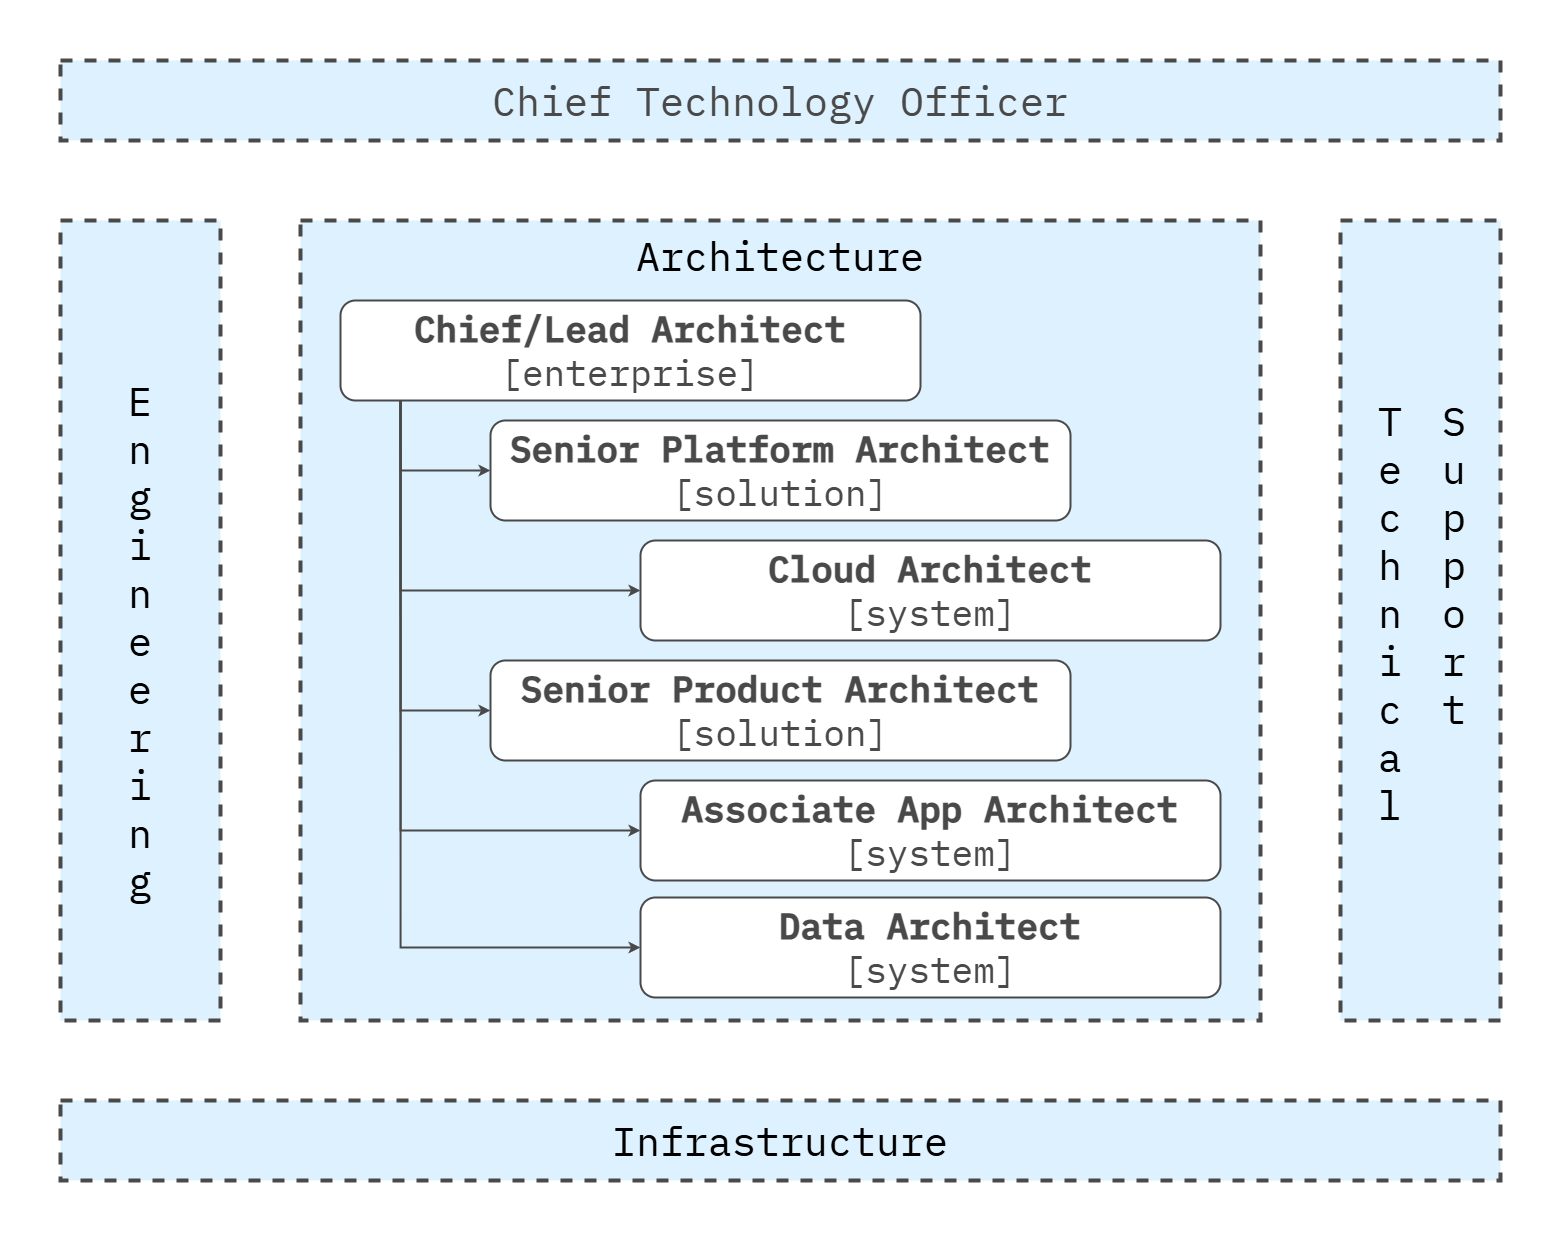

The diagram above was exported from draw.io. Its source (the exported page's mxGraphModel, read from the mxfile embedded in the PNG):
<mxGraphModel dx="2607" dy="1342" grid="1" gridSize="20" guides="1" tooltips="1" connect="1" arrows="1" fold="1" page="1" pageScale="1" pageWidth="1600" pageHeight="840" math="0" shadow="0">
  <root>
    <mxCell id="0" />
    <mxCell id="1" parent="0" />
    <mxCell id="Az0bFYg64EQcbs3Bumrs-12" value="" style="rounded=0;whiteSpace=wrap;html=1;strokeColor=none;strokeWidth=4;align=center;verticalAlign=middle;fontFamily=IBM Plex Mono;fontSource=https%3A%2F%2Ffonts.googleapis.com%2Fcss%3Ffamily%3DIBM%2BPlex%2BMono;fontSize=64;fontColor=#494949;fillColor=none;movable=1;resizable=1;rotatable=1;deletable=1;editable=1;locked=0;connectable=1;" parent="1" vertex="1">
      <mxGeometry x="20" y="20" width="1560" height="1240" as="geometry" />
    </mxCell>
    <mxCell id="L3TbLjJM5cl4JLg-beqe-2" value="" style="rounded=0;whiteSpace=wrap;html=1;fillColor=#DDF1FE;strokeColor=#494949;strokeWidth=4;perimeterSpacing=1;dashed=1;movable=1;resizable=1;rotatable=1;deletable=1;editable=1;locked=0;connectable=1;fontColor=#494949;" parent="1" vertex="1">
      <mxGeometry x="320" y="240" width="960" height="800" as="geometry" />
    </mxCell>
    <mxCell id="RAsdzVup5gO60CdIZY2x-1" value="Chief Technology Officer" style="rounded=0;whiteSpace=wrap;html=1;strokeColor=#494949;fontColor=#494949;fontSize=40;fontFamily=IBM Plex Mono;fontSource=https%3A%2F%2Ffonts.googleapis.com%2Fcss%3Ffamily%3DIBM%2BPlex%2BMono;strokeWidth=4;fillColor=#DDF1FE;dashed=1;" parent="1" vertex="1">
      <mxGeometry x="80" y="80" width="1440" height="80" as="geometry" />
    </mxCell>
    <mxCell id="L1M8EKVZsoJTLxB0q1ws-22" value="" style="rounded=0;whiteSpace=wrap;html=1;fillColor=#DDF1FE;strokeColor=#494949;strokeWidth=4;perimeterSpacing=1;dashed=1;movable=1;resizable=1;rotatable=1;deletable=1;editable=1;locked=0;connectable=1;fontColor=#494949;" vertex="1" parent="1">
      <mxGeometry x="80" y="240" width="160" height="800" as="geometry" />
    </mxCell>
    <mxCell id="L1M8EKVZsoJTLxB0q1ws-23" value="" style="rounded=0;whiteSpace=wrap;html=1;fillColor=#DDF1FE;strokeColor=#494949;strokeWidth=4;perimeterSpacing=1;dashed=1;movable=1;resizable=1;rotatable=1;deletable=1;editable=1;locked=0;connectable=1;fontColor=#494949;" vertex="1" parent="1">
      <mxGeometry x="1360" y="240" width="160" height="800" as="geometry" />
    </mxCell>
    <mxCell id="L1M8EKVZsoJTLxB0q1ws-24" value="E&#10;n&#10;g&#10;i&#10;n&#10;e&#10;e&#10;r&#10;i&#10;n&#10;g" style="text;html=1;align=center;verticalAlign=middle;whiteSpace=wrap;rounded=0;rotation=0;spacing=0;fontSize=40;fontFamily=IBM Plex Mono;fontSource=https%3A%2F%2Ffonts.googleapis.com%2Fcss%3Ffamily%3DIBM%2BPlex%2BMono;" vertex="1" parent="1">
      <mxGeometry x="120" y="320" width="80" height="680" as="geometry" />
    </mxCell>
    <mxCell id="L1M8EKVZsoJTLxB0q1ws-25" value="Architecture" style="text;html=1;align=center;verticalAlign=middle;whiteSpace=wrap;rounded=0;fontSize=40;fontFamily=IBM Plex Mono;fontSource=https%3A%2F%2Ffonts.googleapis.com%2Fcss%3Ffamily%3DIBM%2BPlex%2BMono;rotation=0;" vertex="1" parent="1">
      <mxGeometry x="570" y="260" width="460" height="30" as="geometry" />
    </mxCell>
    <mxCell id="L1M8EKVZsoJTLxB0q1ws-26" value="T&lt;br&gt;e&lt;br&gt;c&lt;br&gt;h&lt;br&gt;n&lt;br&gt;i&lt;br&gt;c&lt;br&gt;a&lt;div&gt;l&lt;br&gt;&amp;nbsp;&lt;br&gt;&lt;br&gt;&lt;/div&gt;" style="text;html=1;align=center;verticalAlign=middle;whiteSpace=wrap;rounded=0;fontSize=40;fontFamily=IBM Plex Mono;fontSource=https%3A%2F%2Ffonts.googleapis.com%2Fcss%3Ffamily%3DIBM%2BPlex%2BMono;rotation=0;" vertex="1" parent="1">
      <mxGeometry x="1380" y="410" width="60" height="540" as="geometry" />
    </mxCell>
    <mxCell id="L1M8EKVZsoJTLxB0q1ws-27" value="&lt;b&gt;Chief/Lead Architect&lt;/b&gt;&lt;br&gt;[enterprise]" style="rounded=1;whiteSpace=wrap;html=1;strokeColor=#494949;fontColor=#494949;fontSize=36;fontFamily=IBM Plex Mono;fontSource=https%3A%2F%2Ffonts.googleapis.com%2Fcss%3Ffamily%3DIBM%2BPlex%2BMono;strokeWidth=2;" vertex="1" parent="1">
      <mxGeometry x="360" y="320" width="580" height="100" as="geometry" />
    </mxCell>
    <mxCell id="L1M8EKVZsoJTLxB0q1ws-28" value="&lt;b&gt;Senior Platform Architect&lt;/b&gt;&lt;br&gt;[solution]" style="rounded=1;whiteSpace=wrap;html=1;strokeColor=#494949;fontColor=#494949;fontSize=36;fontFamily=IBM Plex Mono;fontSource=https%3A%2F%2Ffonts.googleapis.com%2Fcss%3Ffamily%3DIBM%2BPlex%2BMono;strokeWidth=2;" vertex="1" parent="1">
      <mxGeometry x="510" y="440" width="580" height="100" as="geometry" />
    </mxCell>
    <mxCell id="L1M8EKVZsoJTLxB0q1ws-29" value="&lt;b&gt;Cloud Architect&lt;/b&gt;&lt;br&gt;[system]" style="rounded=1;whiteSpace=wrap;html=1;strokeColor=#494949;fontColor=#494949;fontSize=36;fontFamily=IBM Plex Mono;fontSource=https%3A%2F%2Ffonts.googleapis.com%2Fcss%3Ffamily%3DIBM%2BPlex%2BMono;strokeWidth=2;" vertex="1" parent="1">
      <mxGeometry x="660" y="560" width="580" height="100" as="geometry" />
    </mxCell>
    <mxCell id="L1M8EKVZsoJTLxB0q1ws-31" value="" style="endArrow=classic;html=1;rounded=0;entryX=0;entryY=0.5;entryDx=0;entryDy=0;strokeColor=#494949;strokeWidth=2;edgeStyle=orthogonalEdgeStyle;" edge="1" parent="1" target="L1M8EKVZsoJTLxB0q1ws-28">
      <mxGeometry width="50" height="50" relative="1" as="geometry">
        <mxPoint x="420" y="420" as="sourcePoint" />
        <mxPoint x="649.52" y="590" as="targetPoint" />
        <Array as="points">
          <mxPoint x="420" y="490" />
        </Array>
      </mxGeometry>
    </mxCell>
    <mxCell id="L1M8EKVZsoJTLxB0q1ws-32" value="" style="endArrow=classic;html=1;rounded=0;entryX=0;entryY=0.5;entryDx=0;entryDy=0;strokeColor=#494949;strokeWidth=2;edgeStyle=orthogonalEdgeStyle;" edge="1" parent="1" target="L1M8EKVZsoJTLxB0q1ws-29">
      <mxGeometry width="50" height="50" relative="1" as="geometry">
        <mxPoint x="420" y="420" as="sourcePoint" />
        <mxPoint x="530" y="510" as="targetPoint" />
        <Array as="points">
          <mxPoint x="420" y="610" />
        </Array>
      </mxGeometry>
    </mxCell>
    <mxCell id="L1M8EKVZsoJTLxB0q1ws-33" value="&lt;b&gt;Senior Product Architect&lt;/b&gt;&lt;br&gt;[solution]" style="rounded=1;whiteSpace=wrap;html=1;strokeColor=#494949;fontColor=#494949;fontSize=36;fontFamily=IBM Plex Mono;fontSource=https%3A%2F%2Ffonts.googleapis.com%2Fcss%3Ffamily%3DIBM%2BPlex%2BMono;strokeWidth=2;" vertex="1" parent="1">
      <mxGeometry x="510" y="680" width="580" height="100" as="geometry" />
    </mxCell>
    <mxCell id="L1M8EKVZsoJTLxB0q1ws-34" value="" style="endArrow=classic;html=1;rounded=0;entryX=0;entryY=0.5;entryDx=0;entryDy=0;strokeColor=#494949;strokeWidth=2;edgeStyle=orthogonalEdgeStyle;" edge="1" parent="1" target="L1M8EKVZsoJTLxB0q1ws-33">
      <mxGeometry width="50" height="50" relative="1" as="geometry">
        <mxPoint x="420" y="420" as="sourcePoint" />
        <mxPoint x="510" y="490" as="targetPoint" />
        <Array as="points">
          <mxPoint x="420" y="730" />
        </Array>
      </mxGeometry>
    </mxCell>
    <mxCell id="L1M8EKVZsoJTLxB0q1ws-35" value="&lt;b&gt;Associate App Architect&lt;/b&gt;&lt;br&gt;[system]" style="rounded=1;whiteSpace=wrap;html=1;strokeColor=#494949;fontColor=#494949;fontSize=36;fontFamily=IBM Plex Mono;fontSource=https%3A%2F%2Ffonts.googleapis.com%2Fcss%3Ffamily%3DIBM%2BPlex%2BMono;strokeWidth=2;" vertex="1" parent="1">
      <mxGeometry x="660" y="800" width="580" height="100" as="geometry" />
    </mxCell>
    <mxCell id="L1M8EKVZsoJTLxB0q1ws-36" value="&lt;b&gt;Data Architect&lt;/b&gt;&lt;br&gt;[system]" style="rounded=1;whiteSpace=wrap;html=1;strokeColor=#494949;fontColor=#494949;fontSize=36;fontFamily=IBM Plex Mono;fontSource=https%3A%2F%2Ffonts.googleapis.com%2Fcss%3Ffamily%3DIBM%2BPlex%2BMono;strokeWidth=2;" vertex="1" parent="1">
      <mxGeometry x="660" y="917" width="580" height="100" as="geometry" />
    </mxCell>
    <mxCell id="L1M8EKVZsoJTLxB0q1ws-37" value="" style="endArrow=classic;html=1;rounded=0;entryX=0;entryY=0.5;entryDx=0;entryDy=0;strokeColor=#494949;strokeWidth=2;edgeStyle=orthogonalEdgeStyle;" edge="1" parent="1" target="L1M8EKVZsoJTLxB0q1ws-35">
      <mxGeometry width="50" height="50" relative="1" as="geometry">
        <mxPoint x="420" y="420" as="sourcePoint" />
        <mxPoint x="660" y="610" as="targetPoint" />
        <Array as="points">
          <mxPoint x="420" y="850" />
        </Array>
      </mxGeometry>
    </mxCell>
    <mxCell id="L1M8EKVZsoJTLxB0q1ws-38" value="" style="endArrow=classic;html=1;rounded=0;entryX=0;entryY=0.5;entryDx=0;entryDy=0;strokeColor=#494949;strokeWidth=2;edgeStyle=orthogonalEdgeStyle;" edge="1" parent="1" target="L1M8EKVZsoJTLxB0q1ws-36">
      <mxGeometry width="50" height="50" relative="1" as="geometry">
        <mxPoint x="420" y="420" as="sourcePoint" />
        <mxPoint x="660" y="610" as="targetPoint" />
        <Array as="points">
          <mxPoint x="420" y="967" />
        </Array>
      </mxGeometry>
    </mxCell>
    <mxCell id="L1M8EKVZsoJTLxB0q1ws-43" value="" style="rounded=0;whiteSpace=wrap;html=1;fillColor=#DDF1FE;strokeColor=#494949;strokeWidth=4;perimeterSpacing=1;dashed=1;movable=1;resizable=1;rotatable=1;deletable=1;editable=1;locked=0;connectable=1;fontColor=#494949;" vertex="1" parent="1">
      <mxGeometry x="80" y="1120" width="1440" height="80" as="geometry" />
    </mxCell>
    <mxCell id="L1M8EKVZsoJTLxB0q1ws-44" value="Infrastructure" style="text;html=1;align=center;verticalAlign=middle;whiteSpace=wrap;rounded=0;fontSize=40;fontFamily=IBM Plex Mono;fontSource=https%3A%2F%2Ffonts.googleapis.com%2Fcss%3Ffamily%3DIBM%2BPlex%2BMono;rotation=0;" vertex="1" parent="1">
      <mxGeometry x="570" y="1145" width="460" height="30" as="geometry" />
    </mxCell>
    <mxCell id="L1M8EKVZsoJTLxB0q1ws-45" value="&lt;span style=&quot;color: rgb(0, 0, 0); font-family: &amp;quot;IBM Plex Mono&amp;quot;; font-size: 40px; font-style: normal; font-variant-ligatures: normal; font-variant-caps: normal; font-weight: 400; letter-spacing: normal; orphans: 2; text-align: center; text-indent: 0px; text-transform: none; widows: 2; word-spacing: 0px; -webkit-text-stroke-width: 0px; white-space: normal; text-decoration-thickness: initial; text-decoration-style: initial; text-decoration-color: initial; float: none; display: inline !important;&quot;&gt;S&lt;/span&gt;&lt;br style=&quot;forced-color-adjust: none; color: rgb(0, 0, 0); font-family: &amp;quot;IBM Plex Mono&amp;quot;; font-size: 40px; font-style: normal; font-variant-ligatures: normal; font-variant-caps: normal; font-weight: 400; letter-spacing: normal; orphans: 2; text-align: center; text-indent: 0px; text-transform: none; widows: 2; word-spacing: 0px; -webkit-text-stroke-width: 0px; white-space: normal; text-decoration-thickness: initial; text-decoration-style: initial; text-decoration-color: initial;&quot;&gt;&lt;span style=&quot;color: rgb(0, 0, 0); font-family: &amp;quot;IBM Plex Mono&amp;quot;; font-size: 40px; font-style: normal; font-variant-ligatures: normal; font-variant-caps: normal; font-weight: 400; letter-spacing: normal; orphans: 2; text-align: center; text-indent: 0px; text-transform: none; widows: 2; word-spacing: 0px; -webkit-text-stroke-width: 0px; white-space: normal; text-decoration-thickness: initial; text-decoration-style: initial; text-decoration-color: initial; float: none; display: inline !important;&quot;&gt;u&lt;/span&gt;&lt;br style=&quot;forced-color-adjust: none; color: rgb(0, 0, 0); font-family: &amp;quot;IBM Plex Mono&amp;quot;; font-size: 40px; font-style: normal; font-variant-ligatures: normal; font-variant-caps: normal; font-weight: 400; letter-spacing: normal; orphans: 2; text-align: center; text-indent: 0px; text-transform: none; widows: 2; word-spacing: 0px; -webkit-text-stroke-width: 0px; white-space: normal; text-decoration-thickness: initial; text-decoration-style: initial; text-decoration-color: initial;&quot;&gt;&lt;span style=&quot;color: rgb(0, 0, 0); font-family: &amp;quot;IBM Plex Mono&amp;quot;; font-size: 40px; font-style: normal; font-variant-ligatures: normal; font-variant-caps: normal; font-weight: 400; letter-spacing: normal; orphans: 2; text-align: center; text-indent: 0px; text-transform: none; widows: 2; word-spacing: 0px; -webkit-text-stroke-width: 0px; white-space: normal; text-decoration-thickness: initial; text-decoration-style: initial; text-decoration-color: initial; float: none; display: inline !important;&quot;&gt;p&lt;/span&gt;&lt;br style=&quot;forced-color-adjust: none; color: rgb(0, 0, 0); font-family: &amp;quot;IBM Plex Mono&amp;quot;; font-size: 40px; font-style: normal; font-variant-ligatures: normal; font-variant-caps: normal; font-weight: 400; letter-spacing: normal; orphans: 2; text-align: center; text-indent: 0px; text-transform: none; widows: 2; word-spacing: 0px; -webkit-text-stroke-width: 0px; white-space: normal; text-decoration-thickness: initial; text-decoration-style: initial; text-decoration-color: initial;&quot;&gt;&lt;span style=&quot;color: rgb(0, 0, 0); font-family: &amp;quot;IBM Plex Mono&amp;quot;; font-size: 40px; font-style: normal; font-variant-ligatures: normal; font-variant-caps: normal; font-weight: 400; letter-spacing: normal; orphans: 2; text-align: center; text-indent: 0px; text-transform: none; widows: 2; word-spacing: 0px; -webkit-text-stroke-width: 0px; white-space: normal; text-decoration-thickness: initial; text-decoration-style: initial; text-decoration-color: initial; float: none; display: inline !important;&quot;&gt;p&lt;/span&gt;&lt;br style=&quot;forced-color-adjust: none; color: rgb(0, 0, 0); font-family: &amp;quot;IBM Plex Mono&amp;quot;; font-size: 40px; font-style: normal; font-variant-ligatures: normal; font-variant-caps: normal; font-weight: 400; letter-spacing: normal; orphans: 2; text-align: center; text-indent: 0px; text-transform: none; widows: 2; word-spacing: 0px; -webkit-text-stroke-width: 0px; white-space: normal; text-decoration-thickness: initial; text-decoration-style: initial; text-decoration-color: initial;&quot;&gt;&lt;span style=&quot;color: rgb(0, 0, 0); font-family: &amp;quot;IBM Plex Mono&amp;quot;; font-size: 40px; font-style: normal; font-variant-ligatures: normal; font-variant-caps: normal; font-weight: 400; letter-spacing: normal; orphans: 2; text-align: center; text-indent: 0px; text-transform: none; widows: 2; word-spacing: 0px; -webkit-text-stroke-width: 0px; white-space: normal; text-decoration-thickness: initial; text-decoration-style: initial; text-decoration-color: initial; float: none; display: inline !important;&quot;&gt;o&lt;/span&gt;&lt;br style=&quot;forced-color-adjust: none; color: rgb(0, 0, 0); font-family: &amp;quot;IBM Plex Mono&amp;quot;; font-size: 40px; font-style: normal; font-variant-ligatures: normal; font-variant-caps: normal; font-weight: 400; letter-spacing: normal; orphans: 2; text-align: center; text-indent: 0px; text-transform: none; widows: 2; word-spacing: 0px; -webkit-text-stroke-width: 0px; white-space: normal; text-decoration-thickness: initial; text-decoration-style: initial; text-decoration-color: initial;&quot;&gt;&lt;span style=&quot;color: rgb(0, 0, 0); font-family: &amp;quot;IBM Plex Mono&amp;quot;; font-size: 40px; font-style: normal; font-variant-ligatures: normal; font-variant-caps: normal; font-weight: 400; letter-spacing: normal; orphans: 2; text-align: center; text-indent: 0px; text-transform: none; widows: 2; word-spacing: 0px; -webkit-text-stroke-width: 0px; white-space: normal; text-decoration-thickness: initial; text-decoration-style: initial; text-decoration-color: initial; float: none; display: inline !important;&quot;&gt;r&lt;/span&gt;&lt;br style=&quot;forced-color-adjust: none; color: rgb(0, 0, 0); font-family: &amp;quot;IBM Plex Mono&amp;quot;; font-size: 40px; font-style: normal; font-variant-ligatures: normal; font-variant-caps: normal; font-weight: 400; letter-spacing: normal; orphans: 2; text-align: center; text-indent: 0px; text-transform: none; widows: 2; word-spacing: 0px; -webkit-text-stroke-width: 0px; white-space: normal; text-decoration-thickness: initial; text-decoration-style: initial; text-decoration-color: initial;&quot;&gt;&lt;span style=&quot;color: rgb(0, 0, 0); font-family: &amp;quot;IBM Plex Mono&amp;quot;; font-size: 40px; font-style: normal; font-variant-ligatures: normal; font-variant-caps: normal; font-weight: 400; letter-spacing: normal; orphans: 2; text-align: center; text-indent: 0px; text-transform: none; widows: 2; word-spacing: 0px; -webkit-text-stroke-width: 0px; white-space: normal; text-decoration-thickness: initial; text-decoration-style: initial; text-decoration-color: initial; float: none; display: inline !important;&quot;&gt;t&lt;/span&gt;" style="text;whiteSpace=wrap;html=1;labelBackgroundColor=#DDF1FE;" vertex="1" parent="1">
      <mxGeometry x="1460" y="410" width="40" height="380" as="geometry" />
    </mxCell>
  </root>
</mxGraphModel>